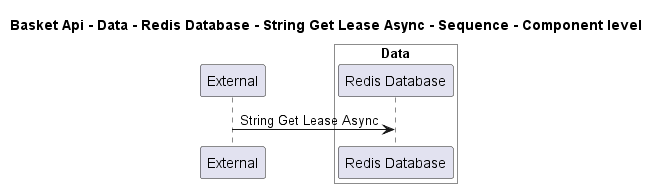

The diagram above was rendered by PlantUML. Its source (embedded in the PNG):
@startuml
!pragma layout smetana

title Basket Api - Data - Redis Database - String Get Lease Async - Sequence - Component level

participant "External" as C4InterFlow.SoftwareSystems.ExternalSystem

box "Basket Api" #White
    
box "Data" #White
    participant "Redis Database" as dotnet.eShop.Architecture.SoftwareSystems.BasketApi.Containers.Data.Components.RedisDatabase
end box

end box


C4InterFlow.SoftwareSystems.ExternalSystem -> dotnet.eShop.Architecture.SoftwareSystems.BasketApi.Containers.Data.Components.RedisDatabase : String Get Lease Async


@enduml